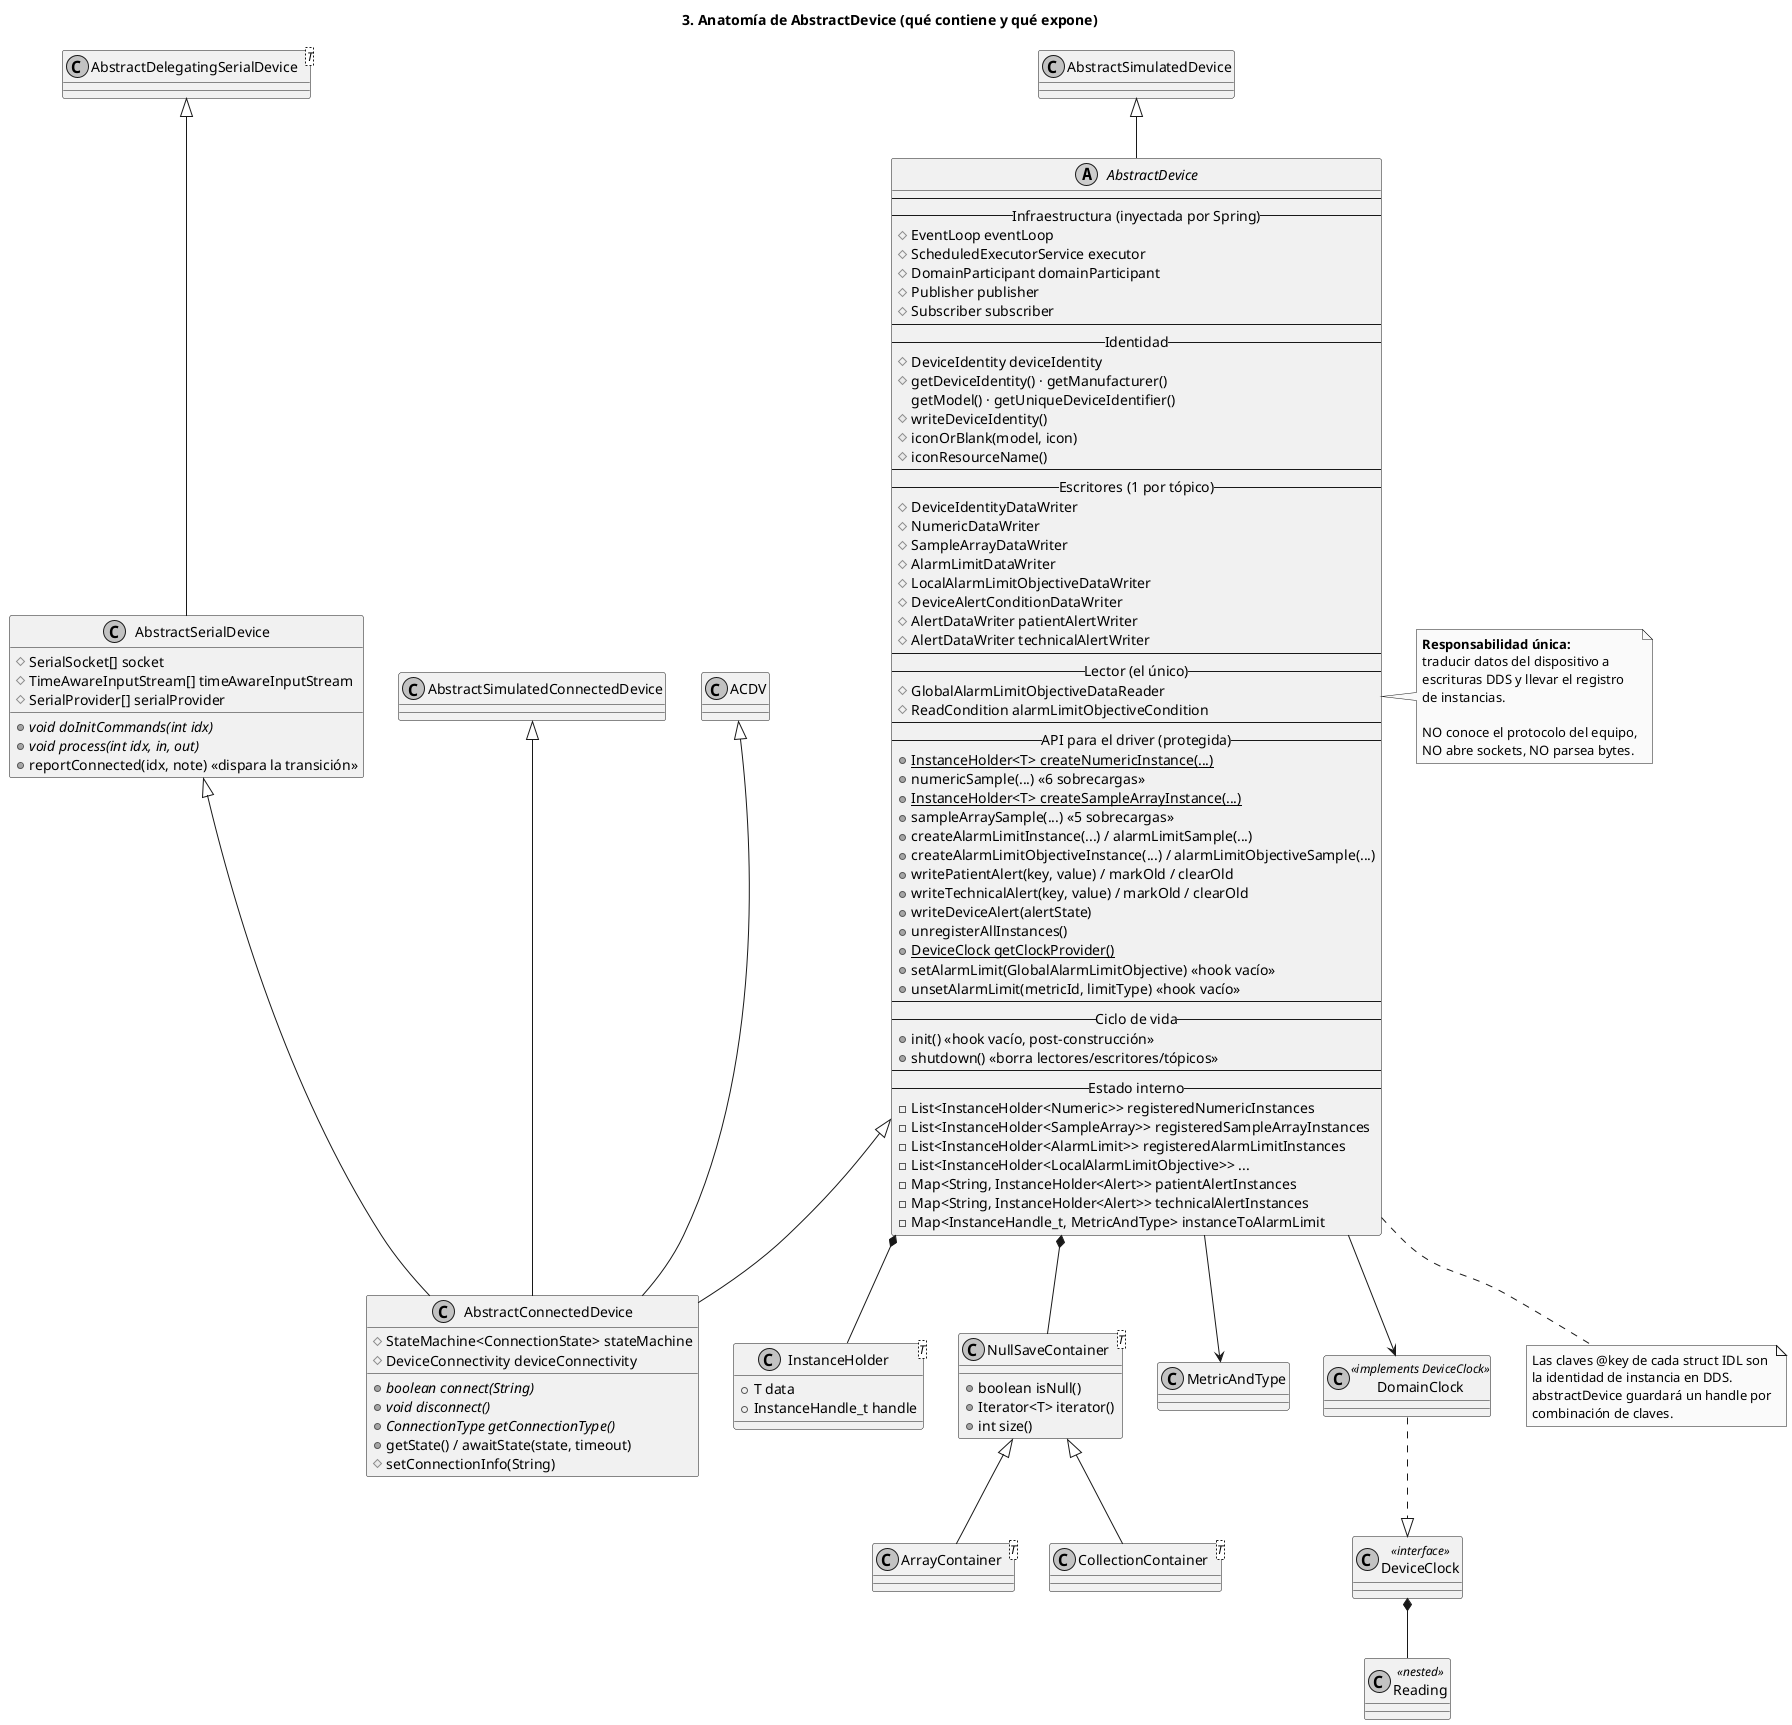

The diagram above was rendered by PlantUML. Its source (embedded in the PNG):
@startuml
skinparam monochrome true
skinparam shadowing false
skinparam defaultFontName Arial
skinparam sequenceMessageAlign center
skinparam ParticipantPadding 20
skinparam BoxPadding 10

title 3. Anatomía de AbstractDevice (qué contiene y qué expone)

abstract class AbstractDevice {
  --
  -- Infraestructura (inyectada por Spring) --
  # EventLoop eventLoop
  # ScheduledExecutorService executor
  # DomainParticipant domainParticipant
  # Publisher publisher
  # Subscriber subscriber
  --
  -- Identidad --
  # DeviceIdentity deviceIdentity
  # getDeviceIdentity() · getManufacturer()
    getModel() · getUniqueDeviceIdentifier()
  # writeDeviceIdentity()
  # iconOrBlank(model, icon)
  # iconResourceName()
  --
  -- Escritores (1 por tópico) --
  # DeviceIdentityDataWriter
  # NumericDataWriter
  # SampleArrayDataWriter
  # AlarmLimitDataWriter
  # LocalAlarmLimitObjectiveDataWriter
  # DeviceAlertConditionDataWriter
  # AlertDataWriter patientAlertWriter
  # AlertDataWriter technicalAlertWriter
  --
  -- Lector (el único) --
  # GlobalAlarmLimitObjectiveDataReader
  # ReadCondition alarmLimitObjectiveCondition
  --
  -- API para el driver (protegida) --
  + {static} InstanceHolder<T> createNumericInstance(...)
  + numericSample(...) «6 sobrecargas»
  + {static} InstanceHolder<T> createSampleArrayInstance(...)
  + sampleArraySample(...) «5 sobrecargas»
  + createAlarmLimitInstance(...) / alarmLimitSample(...)
  + createAlarmLimitObjectiveInstance(...) / alarmLimitObjectiveSample(...)
  + writePatientAlert(key, value) / markOld / clearOld
  + writeTechnicalAlert(key, value) / markOld / clearOld
  + writeDeviceAlert(alertState)
  + unregisterAllInstances()
  + {static} DeviceClock getClockProvider()
  + setAlarmLimit(GlobalAlarmLimitObjective) «hook vacío»
  + unsetAlarmLimit(metricId, limitType) «hook vacío»
  --
  -- Ciclo de vida --
  + init() «hook vacío, post-construcción»
  + shutdown() «borra lectores/escritores/tópicos»
  --
  -- Estado interno --
  - List<InstanceHolder<Numeric>> registeredNumericInstances
  - List<InstanceHolder<SampleArray>> registeredSampleArrayInstances
  - List<InstanceHolder<AlarmLimit>> registeredAlarmLimitInstances
  - List<InstanceHolder<LocalAlarmLimitObjective>> ...
  - Map<String, InstanceHolder<Alert>> patientAlertInstances
  - Map<String, InstanceHolder<Alert>> technicalAlertInstances
  - Map<InstanceHandle_t, MetricAndType> instanceToAlarmLimit
}

class "InstanceHolder<T>" as IH {
  + T data
  + InstanceHandle_t handle
}

class "NullSaveContainer<T>" as NSC {
  + boolean isNull()
  + Iterator<T> iterator()
  + int size()
}
class "ArrayContainer<T>" as AC
class "CollectionContainer<T>" as CC
class "MetricAndType" as MAT
class "DomainClock" as DC <<implements DeviceClock>>

class "AbstractConnectedDevice" as ACD {
  # StateMachine<ConnectionState> stateMachine
  # DeviceConnectivity deviceConnectivity
  + {abstract} boolean connect(String)
  + {abstract} void disconnect()
  + {abstract} ConnectionType getConnectionType()
  + getState() / awaitState(state, timeout)
  # setConnectionInfo(String)
}

class "AbstractSerialDevice" as ASD {
  # SerialSocket[] socket
  # TimeAwareInputStream[] timeAwareInputStream
  # SerialProvider[] serialProvider
  + {abstract} void doInitCommands(int idx)
  + {abstract} void process(int idx, in, out)
  + reportConnected(idx, note) «dispara la transición»
}

class "AbstractDelegatingSerialDevice<T>" as ADSD
class "AbstractSimulatedDevice" as ASDV
class "AbstractSimulatedConnectedDevice" as ASC
class "DeviceClock" as DCK <<interface>>
class "Reading" as RDG <<nested>>

AbstractDevice *-- IH
AbstractDevice *-- NSC
NSC <|-- AC
NSC <|-- CC
AbstractDevice --> MAT
AbstractDevice --> DC
DC ..|> DCK
DCK *-- RDG

AbstractDevice <|-- ACD
ASD <|-- ACD
ADSD <|-- ASD
ACDV <|-- ACD
ASDV <|-- AbstractDevice
ASC <|-- ACD

note right of AbstractDevice
  **Responsabilidad única:**
  traducir datos del dispositivo a
  escrituras DDS y llevar el registro
  de instancias.

  NO conoce el protocolo del equipo,
  NO abre sockets, NO parsea bytes.
end note

note bottom of AbstractDevice
  Las claves @key de cada struct IDL son
  la identidad de instancia en DDS.
  abstractDevice guardará un handle por
  combinación de claves.
end note
@enduml